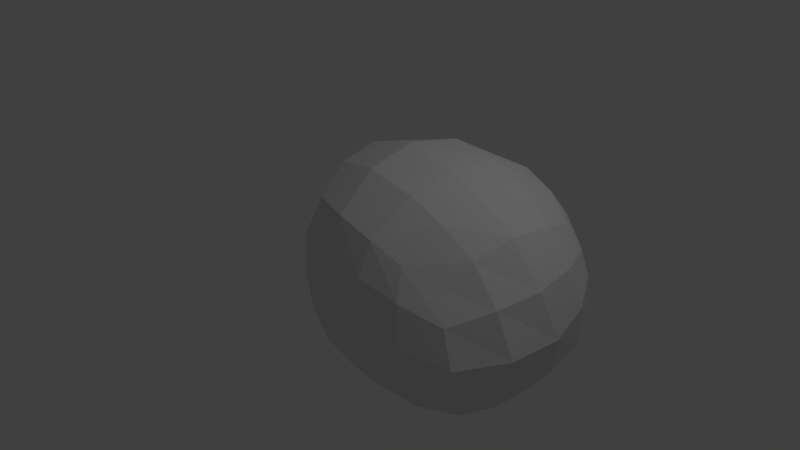 # Source: Rock1.blend  (saved by Blender 2.78.0; exported with 4.5.12 LTS)
import bpy
from mathutils import Matrix  # noqa: F401  (used for matrix-valued properties, if any)

bpy.ops.wm.read_factory_settings(use_empty=True)
scene = bpy.context.scene
scene.name = 'Scene'

# ---- collections
col_collection_1 = bpy.data.collections.new('Collection 1'); scene.collection.children.link(col_collection_1)

# ---- materials (node trees are filled in below, after node groups)
mat_material = bpy.data.materials.new('Material')
mat_material.alpha_threshold = 0.0
mat_material.use_transparent_shadow = False
mat_material.roughness = 0.5
mat_material.line_color = (0.0, 0.0, 0.0, 1.0)

# ---- material node trees

# ---- world
world_world = bpy.data.worlds.new('World'); scene.world = world_world
world_world.color = (0.05088, 0.05088, 0.05088)
world_world.use_sun_shadow = False
world_world.sun_shadow_jitter_overblur = 0.0
world_world.cycles.sampling_method = 'MANUAL'

# ---- cameras
cam_camera = bpy.data.cameras.new('Camera')
cam_camera.clip_end = 100.0
cam_camera.lens = 35.0
cam_camera.sensor_width = 32.0
cam_camera.sensor_height = 18.0
cam_camera.ortho_scale = 7.314
cam_camera.dof.focus_distance = 0.0
cam_camera.dof.aperture_fstop = 128.0

# ---- lights
light_lamp = bpy.data.lights.new('Lamp', 'POINT')
light_lamp.transmission_factor = 0.0
light_lamp.cutoff_distance = 30.0
light_lamp.energy = 100.0
light_lamp.shadow_buffer_clip_start = 1.001
light_lamp.shadow_soft_size = 0.1
light_lamp.shadow_maximum_resolution = 0.006
light_lamp.use_absolute_resolution = True

# ---- meshes
me_cube = bpy.data.meshes.new('Cube')
me_cube.from_pydata([(1.383, 0.2443, -0.6825), (1.467, 1.627, 0.552), (-0.4579, 0.2747, 0.2235), (1.433, 0.0181, 1.64), (2.996, 0.05675, 0.1607), (1.484, -1.464, 0.4532), (0.1957, 0.1216, -0.6679), (2.435, -0.1048, 1.226), (0.04005, 0.118, 1.566), (2.608, -1.171, 0.1513), (1.42, 1.346, -0.6679), (1.447, -1.195, 1.204), (2.652, 1.03, 0.4162), (1.479, 1.277, 1.33), (1.42, -1.103, -0.6679), (2.645, 0.1216, -0.6679), (0.2372, 1.422, 0.1024), (0.2334, -1.144, 0.3024), (2.384, 0.9146, 1.021), (2.392, 1.109, -0.5288), (2.214, -0.9708, 0.8911), (2.42, -0.8546, -0.6689), (0.4874, 1.2, 1.215), (0.4918, 1.085, -0.6644), (0.3765, -0.9789, 1.282), (0.41, -0.8517, -0.671), (2.017, 0.1969, -0.7855), (1.433, -0.4317, -0.7367), (1.485, 1.523, 0.9728), (2.119, 1.444, 0.5017), (-0.3755, 0.2057, 0.9578), (1.457, -0.6309, 1.54), (2.908, 0.5712, 0.2963), (1.455, -1.415, -0.1498), (0.308, 0.6146, -0.7252), (-0.2341, 0.1994, -0.298), (2.447, -1.125, 0.5696), (-0.2363, 0.9229, 0.1469), (2.459, 0.4738, 1.17), (1.903, 1.257, -0.6952), (2.076, -1.422, 0.311), (2.926, -0.5965, 0.1573), (1.966, -0.09548, 1.495), (2.824, -0.08061, 0.7366), (0.7283, 0.063, 1.755), (1.477, 0.676, 1.605), (0.788, 0.1875, -0.7663), (2.919, 0.09087, -0.295), (1.472, -1.397, 0.8532), (1.461, 1.63, -0.09166), (0.8288, 1.653, 0.3316), (0.8286, -1.422, 0.3769), (0.1494, -0.4682, 1.5), (1.41, 0.7965, -0.781), (-0.282, -0.5181, 0.2486), (0.2991, 1.402, 0.6911), (0.2489, -1.133, 0.8122), (0.3182, 1.316, -0.3237), (1.856, -1.145, 1.058), (2.548, 0.6227, -0.7072), (1.93, -1.018, -0.721), (1.963, 1.134, 1.222), (0.2593, -1.073, -0.218), (2.602, 1.141, -0.1343), (0.9035, -1.147, 1.297), (0.9461, 1.251, -0.7119), (2.575, -1.076, -0.2972), (0.9728, 1.291, 1.327), (0.206, 0.7088, 1.47), (2.354, -0.6114, 1.097), (2.572, -0.3757, -0.7229), (2.551, 0.9976, 0.7379), (0.2668, -0.3728, -0.7219), (0.9065, -1.013, -0.7157), (-0.05099, 0.8021, -0.3758), (1.989, -1.332, 0.7434), (0.8368, -1.367, 0.8733), (1.944, -0.6423, 1.371), (2.718, -0.6384, 0.6915), (-0.2011, -0.5347, 0.9491), (0.8425, 0.7272, -0.8257), (0.8229, 0.7237, 1.659), (0.7847, -0.5897, 1.64), (1.995, 0.7377, -0.8208), (2.768, 0.4787, 0.7766), (2.037, -1.336, -0.2664), (-0.1578, 0.8835, 0.8792), (2.842, 0.6463, -0.2506), (2.07, 1.478, -0.1489), (2.067, 1.339, 0.9018), (-0.09538, -0.4829, -0.328), (2.844, -0.5212, -0.3475), (2.042, -0.4228, -0.7749), (2.014, 0.5408, 1.455), (0.8344, -1.332, -0.2298), (0.8707, 1.565, 0.8775), (0.8731, 1.567, -0.2542), (0.8515, -0.4312, -0.7522)], [], [(97, 27, 14, 73), (96, 50, 1, 49), (95, 67, 13, 28), (94, 51, 17, 62), (93, 45, 3, 42), (92, 70, 21, 60), (91, 41, 9, 66), (90, 54, 2, 35), (89, 61, 18, 71), (88, 29, 12, 63), (87, 32, 4, 47), (86, 68, 22, 55), (85, 40, 5, 33), (84, 38, 7, 43), (83, 59, 15, 26), (82, 52, 24, 64), (81, 68, 8, 44), (80, 53, 0, 46), (79, 52, 8, 30), (78, 69, 20, 36), (77, 31, 11, 58), (76, 64, 24, 56), (75, 58, 11, 48), (74, 37, 16, 57), (34, 74, 57, 23), (6, 35, 74, 34), (35, 2, 37, 74), (40, 75, 48, 5), (9, 36, 75, 40), (36, 20, 58, 75), (51, 76, 56, 17), (5, 48, 76, 51), (48, 11, 64, 76), (69, 77, 58, 20), (7, 42, 77, 69), (42, 3, 31, 77), (41, 78, 36, 9), (4, 43, 78, 41), (43, 7, 69, 78), (54, 79, 30, 2), (17, 56, 79, 54), (56, 24, 52, 79), (34, 80, 46, 6), (23, 65, 80, 34), (65, 10, 53, 80), (45, 81, 44, 3), (13, 67, 81, 45), (67, 22, 68, 81), (31, 82, 64, 11), (3, 44, 82, 31), (44, 8, 52, 82), (53, 83, 26, 0), (10, 39, 83, 53), (39, 19, 59, 83), (32, 84, 43, 4), (12, 71, 84, 32), (71, 18, 38, 84), (60, 85, 33, 14), (21, 66, 85, 60), (66, 9, 40, 85), (37, 86, 55, 16), (2, 30, 86, 37), (30, 8, 68, 86), (59, 87, 47, 15), (19, 63, 87, 59), (63, 12, 32, 87), (39, 88, 63, 19), (10, 49, 88, 39), (49, 1, 29, 88), (29, 89, 71, 12), (1, 28, 89, 29), (28, 13, 61, 89), (72, 90, 35, 6), (25, 62, 90, 72), (62, 17, 54, 90), (70, 91, 66, 21), (15, 47, 91, 70), (47, 4, 41, 91), (27, 92, 60, 14), (0, 26, 92, 27), (26, 15, 70, 92), (38, 93, 42, 7), (18, 61, 93, 38), (61, 13, 45, 93), (73, 94, 62, 25), (14, 33, 94, 73), (33, 5, 51, 94), (50, 95, 28, 1), (16, 55, 95, 50), (55, 22, 67, 95), (65, 96, 49, 10), (23, 57, 96, 65), (57, 16, 50, 96), (72, 97, 73, 25), (6, 46, 97, 72), (46, 0, 27, 97)])
me_cube.materials.append(mat_material)
me_cube.use_remesh_preserve_volume = False
me_cube.use_remesh_preserve_attributes = False
me_cube.use_mirror_vertex_groups = False
me_cube.update()

# ---- objects
ob_cube = bpy.data.objects.new('Cube', me_cube)
ob_lamp = bpy.data.objects.new('Lamp', light_lamp)
ob_camera = bpy.data.objects.new('Camera', cam_camera)

# ---- transforms, parenting, visibility, modifiers, constraints
ob_cube.location = (-0.0003011, -0.04024, -0.0321)
ob_cube.lock_rotations_4d = False
ob_cube.empty_display_type = 'ARROWS'
ob_cube.lineart.crease_threshold = 0.0
ob_lamp.location = (4.076, 1.005, 5.904)
ob_lamp.rotation_euler = (0.6503, 0.05522, 1.866)
ob_lamp.lock_rotations_4d = False
ob_lamp.empty_display_type = 'ARROWS'
ob_lamp.color = (0.0, 0.0, 0.0, 0.0)
ob_lamp.lineart.crease_threshold = 0.0
ob_camera.location = (7.481, -6.508, 5.344)
ob_camera.rotation_euler = (1.109, 0.0, 0.8149)
ob_camera.lock_rotations_4d = False
ob_camera.empty_display_type = 'ARROWS'
ob_camera.color = (0.0, 0.0, 0.0, 0.0)
ob_camera.display_type = 'WIRE'
ob_camera.lineart.crease_threshold = 0.0

# ---- collection membership
col_collection_1.objects.link(ob_cube)
col_collection_1.objects.link(ob_lamp)
col_collection_1.objects.link(ob_camera)

# ---- scene / render settings (as saved in the file)
scene.camera = ob_camera
scene.frame_start = 1; scene.frame_end = 250; scene.frame_set(1)
scene.render.engine = 'BLENDER_EEVEE_NEXT'
scene.render.resolution_percentage = 50
scene.render.dither_intensity = 0.0
scene.cycles.use_denoising = False
scene.cycles.samples = 128
scene.cycles.sampling_pattern = 'TABULATED_SOBOL'
scene.cycles.light_sampling_threshold = 0.0
scene.cycles.use_adaptive_sampling = False
scene.cycles.use_light_tree = False
scene.cycles.blur_glossy = 0.0
scene.cycles.sample_clamp_indirect = 0.0
scene.view_settings.view_transform = 'Standard'
bpy.context.view_layer.update()
